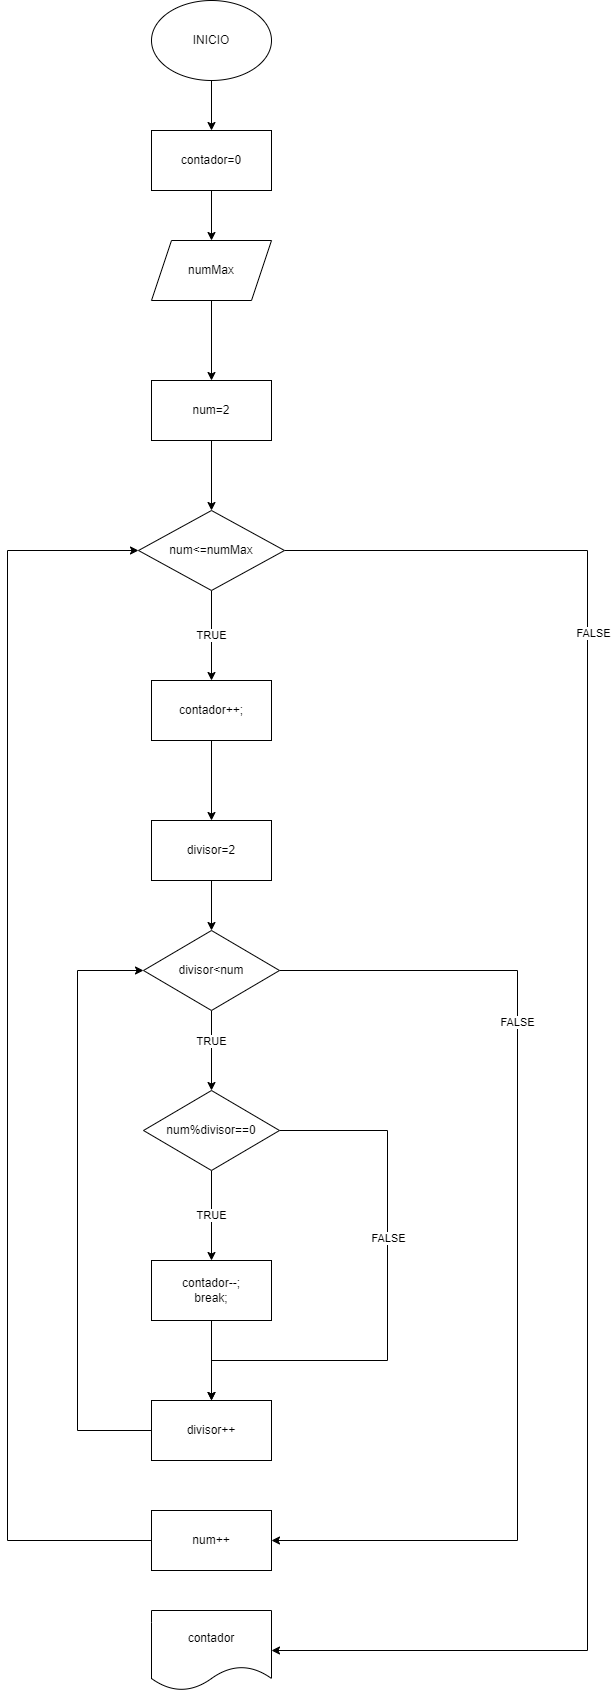

The diagram above was exported from draw.io. Its source (the exported page's mxGraphModel, read from the mxfile embedded in the PNG):
<mxGraphModel dx="1292" dy="500" grid="1" gridSize="10" guides="1" tooltips="1" connect="1" arrows="1" fold="1" page="1" pageScale="1" pageWidth="827" pageHeight="1169" math="0" shadow="0">
  <root>
    <mxCell id="0" />
    <mxCell id="1" parent="0" />
    <mxCell id="Cq5t2FG00KW6aTSoV7ZW-5" value="" style="edgeStyle=orthogonalEdgeStyle;rounded=0;orthogonalLoop=1;jettySize=auto;html=1;" parent="1" source="Cq5t2FG00KW6aTSoV7ZW-1" target="Cq5t2FG00KW6aTSoV7ZW-4" edge="1">
      <mxGeometry relative="1" as="geometry" />
    </mxCell>
    <mxCell id="Cq5t2FG00KW6aTSoV7ZW-1" value="INICIO" style="ellipse;whiteSpace=wrap;html=1;" parent="1" vertex="1">
      <mxGeometry x="354" y="80" width="120" height="80" as="geometry" />
    </mxCell>
    <mxCell id="Cq5t2FG00KW6aTSoV7ZW-8" value="" style="edgeStyle=orthogonalEdgeStyle;rounded=0;orthogonalLoop=1;jettySize=auto;html=1;" parent="1" source="Cq5t2FG00KW6aTSoV7ZW-2" target="Cq5t2FG00KW6aTSoV7ZW-7" edge="1">
      <mxGeometry relative="1" as="geometry" />
    </mxCell>
    <mxCell id="Cq5t2FG00KW6aTSoV7ZW-2" value="numMax" style="shape=parallelogram;perimeter=parallelogramPerimeter;whiteSpace=wrap;html=1;fixedSize=1;" parent="1" vertex="1">
      <mxGeometry x="354" y="320" width="120" height="60" as="geometry" />
    </mxCell>
    <mxCell id="Cq5t2FG00KW6aTSoV7ZW-6" value="" style="edgeStyle=orthogonalEdgeStyle;rounded=0;orthogonalLoop=1;jettySize=auto;html=1;" parent="1" source="Cq5t2FG00KW6aTSoV7ZW-4" target="Cq5t2FG00KW6aTSoV7ZW-2" edge="1">
      <mxGeometry relative="1" as="geometry" />
    </mxCell>
    <mxCell id="Cq5t2FG00KW6aTSoV7ZW-4" value="contador=0" style="whiteSpace=wrap;html=1;" parent="1" vertex="1">
      <mxGeometry x="354" y="210" width="120" height="60" as="geometry" />
    </mxCell>
    <mxCell id="Cq5t2FG00KW6aTSoV7ZW-10" value="" style="edgeStyle=orthogonalEdgeStyle;rounded=0;orthogonalLoop=1;jettySize=auto;html=1;" parent="1" source="Cq5t2FG00KW6aTSoV7ZW-7" target="Cq5t2FG00KW6aTSoV7ZW-9" edge="1">
      <mxGeometry relative="1" as="geometry" />
    </mxCell>
    <mxCell id="Cq5t2FG00KW6aTSoV7ZW-7" value="num=2" style="whiteSpace=wrap;html=1;" parent="1" vertex="1">
      <mxGeometry x="354" y="460" width="120" height="60" as="geometry" />
    </mxCell>
    <mxCell id="Cq5t2FG00KW6aTSoV7ZW-12" value="TRUE" style="edgeStyle=orthogonalEdgeStyle;rounded=0;orthogonalLoop=1;jettySize=auto;html=1;" parent="1" source="Cq5t2FG00KW6aTSoV7ZW-9" target="Cq5t2FG00KW6aTSoV7ZW-11" edge="1">
      <mxGeometry relative="1" as="geometry" />
    </mxCell>
    <mxCell id="Cq5t2FG00KW6aTSoV7ZW-33" value="" style="edgeStyle=orthogonalEdgeStyle;rounded=0;orthogonalLoop=1;jettySize=auto;html=1;" parent="1" source="Cq5t2FG00KW6aTSoV7ZW-9" target="Cq5t2FG00KW6aTSoV7ZW-32" edge="1">
      <mxGeometry relative="1" as="geometry">
        <Array as="points">
          <mxPoint x="790" y="630" />
          <mxPoint x="790" y="1730" />
        </Array>
      </mxGeometry>
    </mxCell>
    <mxCell id="Cq5t2FG00KW6aTSoV7ZW-34" value="FALSE" style="edgeLabel;html=1;align=center;verticalAlign=middle;resizable=0;points=[];" parent="Cq5t2FG00KW6aTSoV7ZW-33" connectable="0" vertex="1">
      <mxGeometry x="-0.5513" y="5" relative="1" as="geometry">
        <mxPoint as="offset" />
      </mxGeometry>
    </mxCell>
    <mxCell id="Cq5t2FG00KW6aTSoV7ZW-9" value="num&amp;lt;=numMax" style="rhombus;whiteSpace=wrap;html=1;" parent="1" vertex="1">
      <mxGeometry x="341" y="590" width="146" height="80" as="geometry" />
    </mxCell>
    <mxCell id="Cq5t2FG00KW6aTSoV7ZW-14" value="" style="edgeStyle=orthogonalEdgeStyle;rounded=0;orthogonalLoop=1;jettySize=auto;html=1;" parent="1" source="Cq5t2FG00KW6aTSoV7ZW-11" target="Cq5t2FG00KW6aTSoV7ZW-13" edge="1">
      <mxGeometry relative="1" as="geometry" />
    </mxCell>
    <mxCell id="Cq5t2FG00KW6aTSoV7ZW-11" value="contador++;" style="whiteSpace=wrap;html=1;" parent="1" vertex="1">
      <mxGeometry x="354" y="760" width="120" height="60" as="geometry" />
    </mxCell>
    <mxCell id="Cq5t2FG00KW6aTSoV7ZW-16" value="" style="edgeStyle=orthogonalEdgeStyle;rounded=0;orthogonalLoop=1;jettySize=auto;html=1;" parent="1" source="Cq5t2FG00KW6aTSoV7ZW-13" target="Cq5t2FG00KW6aTSoV7ZW-15" edge="1">
      <mxGeometry relative="1" as="geometry" />
    </mxCell>
    <mxCell id="Cq5t2FG00KW6aTSoV7ZW-28" value="" style="edgeStyle=orthogonalEdgeStyle;rounded=0;orthogonalLoop=1;jettySize=auto;html=1;exitX=1;exitY=0.5;exitDx=0;exitDy=0;" parent="1" source="Cq5t2FG00KW6aTSoV7ZW-15" target="Cq5t2FG00KW6aTSoV7ZW-27" edge="1">
      <mxGeometry relative="1" as="geometry">
        <mxPoint x="650" y="940" as="sourcePoint" />
        <Array as="points">
          <mxPoint x="720" y="1050" />
          <mxPoint x="720" y="1620" />
        </Array>
      </mxGeometry>
    </mxCell>
    <mxCell id="Cq5t2FG00KW6aTSoV7ZW-29" value="FALSE" style="edgeLabel;html=1;align=center;verticalAlign=middle;resizable=0;points=[];" parent="Cq5t2FG00KW6aTSoV7ZW-28" connectable="0" vertex="1">
      <mxGeometry x="-0.4518" y="-1" relative="1" as="geometry">
        <mxPoint as="offset" />
      </mxGeometry>
    </mxCell>
    <mxCell id="Cq5t2FG00KW6aTSoV7ZW-13" value="divisor=2" style="whiteSpace=wrap;html=1;" parent="1" vertex="1">
      <mxGeometry x="354" y="900" width="120" height="60" as="geometry" />
    </mxCell>
    <mxCell id="Cq5t2FG00KW6aTSoV7ZW-18" value="" style="edgeStyle=orthogonalEdgeStyle;rounded=0;orthogonalLoop=1;jettySize=auto;html=1;" parent="1" source="Cq5t2FG00KW6aTSoV7ZW-15" target="Cq5t2FG00KW6aTSoV7ZW-17" edge="1">
      <mxGeometry relative="1" as="geometry" />
    </mxCell>
    <mxCell id="Cq5t2FG00KW6aTSoV7ZW-19" value="TRUE" style="edgeLabel;html=1;align=center;verticalAlign=middle;resizable=0;points=[];" parent="Cq5t2FG00KW6aTSoV7ZW-18" connectable="0" vertex="1">
      <mxGeometry x="-0.25" y="-1" relative="1" as="geometry">
        <mxPoint as="offset" />
      </mxGeometry>
    </mxCell>
    <mxCell id="Cq5t2FG00KW6aTSoV7ZW-24" style="edgeStyle=orthogonalEdgeStyle;rounded=0;orthogonalLoop=1;jettySize=auto;html=1;exitX=1;exitY=0.5;exitDx=0;exitDy=0;entryX=0.5;entryY=0;entryDx=0;entryDy=0;" parent="1" source="Cq5t2FG00KW6aTSoV7ZW-17" target="Cq5t2FG00KW6aTSoV7ZW-22" edge="1">
      <mxGeometry relative="1" as="geometry">
        <Array as="points">
          <mxPoint x="590" y="1210" />
          <mxPoint x="590" y="1440" />
          <mxPoint x="414" y="1440" />
        </Array>
      </mxGeometry>
    </mxCell>
    <mxCell id="Cq5t2FG00KW6aTSoV7ZW-25" value="FALSE" style="edgeLabel;html=1;align=center;verticalAlign=middle;resizable=0;points=[];" parent="Cq5t2FG00KW6aTSoV7ZW-24" connectable="0" vertex="1">
      <mxGeometry x="-0.2213" relative="1" as="geometry">
        <mxPoint as="offset" />
      </mxGeometry>
    </mxCell>
    <mxCell id="Cq5t2FG00KW6aTSoV7ZW-15" value="divisor&amp;lt;num" style="rhombus;whiteSpace=wrap;html=1;" parent="1" vertex="1">
      <mxGeometry x="346" y="1010" width="136" height="80" as="geometry" />
    </mxCell>
    <mxCell id="Cq5t2FG00KW6aTSoV7ZW-21" value="TRUE" style="edgeStyle=orthogonalEdgeStyle;rounded=0;orthogonalLoop=1;jettySize=auto;html=1;" parent="1" source="Cq5t2FG00KW6aTSoV7ZW-17" target="Cq5t2FG00KW6aTSoV7ZW-20" edge="1">
      <mxGeometry relative="1" as="geometry" />
    </mxCell>
    <mxCell id="Cq5t2FG00KW6aTSoV7ZW-17" value="num%divisor==0" style="rhombus;whiteSpace=wrap;html=1;" parent="1" vertex="1">
      <mxGeometry x="346" y="1170" width="136" height="80" as="geometry" />
    </mxCell>
    <mxCell id="Cq5t2FG00KW6aTSoV7ZW-23" value="" style="edgeStyle=orthogonalEdgeStyle;rounded=0;orthogonalLoop=1;jettySize=auto;html=1;" parent="1" source="Cq5t2FG00KW6aTSoV7ZW-20" target="Cq5t2FG00KW6aTSoV7ZW-22" edge="1">
      <mxGeometry relative="1" as="geometry" />
    </mxCell>
    <mxCell id="Cq5t2FG00KW6aTSoV7ZW-20" value="contador--;&lt;br&gt;break;" style="whiteSpace=wrap;html=1;" parent="1" vertex="1">
      <mxGeometry x="354" y="1340" width="120" height="60" as="geometry" />
    </mxCell>
    <mxCell id="Cq5t2FG00KW6aTSoV7ZW-30" style="edgeStyle=orthogonalEdgeStyle;rounded=0;orthogonalLoop=1;jettySize=auto;html=1;exitX=0;exitY=0.5;exitDx=0;exitDy=0;entryX=0;entryY=0.5;entryDx=0;entryDy=0;" parent="1" source="Cq5t2FG00KW6aTSoV7ZW-22" target="Cq5t2FG00KW6aTSoV7ZW-15" edge="1">
      <mxGeometry relative="1" as="geometry">
        <Array as="points">
          <mxPoint x="280" y="1510" />
          <mxPoint x="280" y="1050" />
        </Array>
      </mxGeometry>
    </mxCell>
    <mxCell id="Cq5t2FG00KW6aTSoV7ZW-22" value="divisor++" style="whiteSpace=wrap;html=1;" parent="1" vertex="1">
      <mxGeometry x="354" y="1480" width="120" height="60" as="geometry" />
    </mxCell>
    <mxCell id="Cq5t2FG00KW6aTSoV7ZW-31" style="edgeStyle=orthogonalEdgeStyle;rounded=0;orthogonalLoop=1;jettySize=auto;html=1;exitX=0;exitY=0.5;exitDx=0;exitDy=0;entryX=0;entryY=0.5;entryDx=0;entryDy=0;" parent="1" source="Cq5t2FG00KW6aTSoV7ZW-27" target="Cq5t2FG00KW6aTSoV7ZW-9" edge="1">
      <mxGeometry relative="1" as="geometry">
        <Array as="points">
          <mxPoint x="210" y="1620" />
          <mxPoint x="210" y="630" />
        </Array>
      </mxGeometry>
    </mxCell>
    <mxCell id="Cq5t2FG00KW6aTSoV7ZW-27" value="num++" style="whiteSpace=wrap;html=1;" parent="1" vertex="1">
      <mxGeometry x="354" y="1590" width="120" height="60" as="geometry" />
    </mxCell>
    <mxCell id="Cq5t2FG00KW6aTSoV7ZW-32" value="contador" style="shape=document;whiteSpace=wrap;html=1;boundedLbl=1;" parent="1" vertex="1">
      <mxGeometry x="354" y="1690" width="120" height="80" as="geometry" />
    </mxCell>
  </root>
</mxGraphModel>